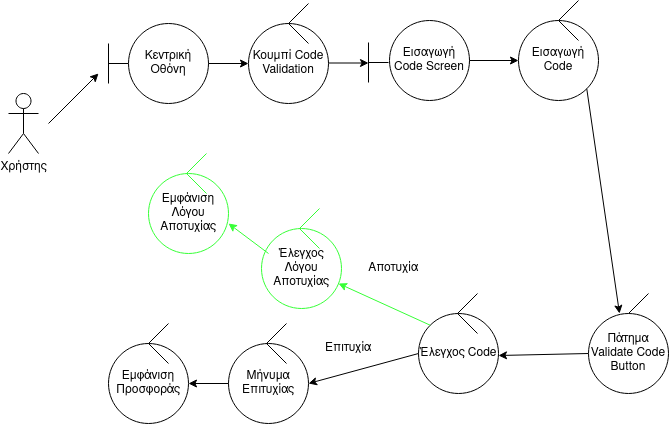

The diagram above was exported from draw.io. Its source (the exported page's mxGraphModel, read from the mxfile embedded in the PNG):
<mxGraphModel dx="1364" dy="793" grid="1" gridSize="10" guides="1" tooltips="1" connect="1" arrows="1" fold="1" page="1" pageScale="1" pageWidth="850" pageHeight="1100" math="0" shadow="0">
  <root>
    <mxCell id="0" />
    <mxCell id="1" parent="0" />
    <mxCell id="fk_i5qiKqpy0DmK9bZVW-65" value="Χρήστης" style="shape=umlActor;verticalLabelPosition=bottom;verticalAlign=top;html=1;outlineConnect=0;" parent="1" vertex="1">
      <mxGeometry x="40" y="550" width="30" height="60" as="geometry" />
    </mxCell>
    <mxCell id="fk_i5qiKqpy0DmK9bZVW-66" value="" style="endArrow=none;html=1;rounded=0;" parent="1" edge="1">
      <mxGeometry width="50" height="50" relative="1" as="geometry">
        <mxPoint x="140" y="520" as="sourcePoint" />
        <mxPoint x="160" y="520" as="targetPoint" />
      </mxGeometry>
    </mxCell>
    <mxCell id="fk_i5qiKqpy0DmK9bZVW-67" value="" style="endArrow=none;html=1;rounded=0;" parent="1" edge="1">
      <mxGeometry width="50" height="50" relative="1" as="geometry">
        <mxPoint x="140" y="540" as="sourcePoint" />
        <mxPoint x="140" y="500" as="targetPoint" />
      </mxGeometry>
    </mxCell>
    <mxCell id="fk_i5qiKqpy0DmK9bZVW-68" value="" style="endArrow=classic;html=1;rounded=0;" parent="1" edge="1">
      <mxGeometry width="50" height="50" relative="1" as="geometry">
        <mxPoint x="80" y="580" as="sourcePoint" />
        <mxPoint x="130" y="530" as="targetPoint" />
      </mxGeometry>
    </mxCell>
    <mxCell id="fk_i5qiKqpy0DmK9bZVW-69" value="Κεντρική Οθόνη" style="ellipse;whiteSpace=wrap;html=1;aspect=fixed;" parent="1" vertex="1">
      <mxGeometry x="160" y="480" width="80" height="80" as="geometry" />
    </mxCell>
    <mxCell id="fk_i5qiKqpy0DmK9bZVW-74" value="Κουμπί Code Validation" style="ellipse;whiteSpace=wrap;html=1;aspect=fixed;" parent="1" vertex="1">
      <mxGeometry x="280" y="480" width="80" height="80" as="geometry" />
    </mxCell>
    <mxCell id="fk_i5qiKqpy0DmK9bZVW-75" value="" style="endArrow=none;html=1;rounded=0;" parent="1" edge="1">
      <mxGeometry width="50" height="50" relative="1" as="geometry">
        <mxPoint x="320" y="480" as="sourcePoint" />
        <mxPoint x="340" y="460" as="targetPoint" />
      </mxGeometry>
    </mxCell>
    <mxCell id="fk_i5qiKqpy0DmK9bZVW-76" value="" style="endArrow=none;html=1;rounded=0;" parent="1" edge="1">
      <mxGeometry width="50" height="50" relative="1" as="geometry">
        <mxPoint x="320" y="480" as="sourcePoint" />
        <mxPoint x="340" y="500" as="targetPoint" />
      </mxGeometry>
    </mxCell>
    <mxCell id="fk_i5qiKqpy0DmK9bZVW-81" value="" style="endArrow=classic;html=1;rounded=0;entryX=0;entryY=0.5;entryDx=0;entryDy=0;" parent="1" edge="1">
      <mxGeometry width="50" height="50" relative="1" as="geometry">
        <mxPoint x="360" y="519.5" as="sourcePoint" />
        <mxPoint x="400" y="519.5" as="targetPoint" />
      </mxGeometry>
    </mxCell>
    <mxCell id="fk_i5qiKqpy0DmK9bZVW-89" value="" style="endArrow=none;html=1;rounded=0;" parent="1" edge="1">
      <mxGeometry width="50" height="50" relative="1" as="geometry">
        <mxPoint x="400" y="539" as="sourcePoint" />
        <mxPoint x="400" y="499" as="targetPoint" />
      </mxGeometry>
    </mxCell>
    <mxCell id="fk_i5qiKqpy0DmK9bZVW-90" value="" style="endArrow=none;html=1;rounded=0;" parent="1" edge="1">
      <mxGeometry width="50" height="50" relative="1" as="geometry">
        <mxPoint x="400" y="519" as="sourcePoint" />
        <mxPoint x="420" y="519" as="targetPoint" />
      </mxGeometry>
    </mxCell>
    <mxCell id="fk_i5qiKqpy0DmK9bZVW-92" value="Εισαγωγή Code Screen" style="ellipse;whiteSpace=wrap;html=1;aspect=fixed;" parent="1" vertex="1">
      <mxGeometry x="421" y="477" width="80" height="80" as="geometry" />
    </mxCell>
    <mxCell id="fk_i5qiKqpy0DmK9bZVW-93" value="Εισαγωγή Code" style="ellipse;whiteSpace=wrap;html=1;aspect=fixed;" parent="1" vertex="1">
      <mxGeometry x="550" y="477" width="80" height="80" as="geometry" />
    </mxCell>
    <mxCell id="fk_i5qiKqpy0DmK9bZVW-94" value="" style="endArrow=none;html=1;rounded=0;" parent="1" edge="1">
      <mxGeometry width="50" height="50" relative="1" as="geometry">
        <mxPoint x="590" y="477" as="sourcePoint" />
        <mxPoint x="610" y="457" as="targetPoint" />
      </mxGeometry>
    </mxCell>
    <mxCell id="fk_i5qiKqpy0DmK9bZVW-95" value="" style="endArrow=none;html=1;rounded=0;" parent="1" edge="1">
      <mxGeometry width="50" height="50" relative="1" as="geometry">
        <mxPoint x="590" y="477" as="sourcePoint" />
        <mxPoint x="610" y="497" as="targetPoint" />
      </mxGeometry>
    </mxCell>
    <mxCell id="fk_i5qiKqpy0DmK9bZVW-96" value="" style="endArrow=classic;html=1;rounded=0;exitX=1;exitY=0.5;exitDx=0;exitDy=0;" parent="1" source="fk_i5qiKqpy0DmK9bZVW-92" edge="1" target="fk_i5qiKqpy0DmK9bZVW-93">
      <mxGeometry width="50" height="50" relative="1" as="geometry">
        <mxPoint x="641" y="690" as="sourcePoint" />
        <mxPoint x="720" y="650" as="targetPoint" />
      </mxGeometry>
    </mxCell>
    <mxCell id="fk_i5qiKqpy0DmK9bZVW-100" value="" style="endArrow=classic;html=1;rounded=0;exitX=1;exitY=1;exitDx=0;exitDy=0;entryX=0.5;entryY=0;entryDx=0;entryDy=0;" parent="1" source="fk_i5qiKqpy0DmK9bZVW-93" edge="1">
      <mxGeometry width="50" height="50" relative="1" as="geometry">
        <mxPoint x="400" y="600" as="sourcePoint" />
        <mxPoint x="651" y="770" as="targetPoint" />
      </mxGeometry>
    </mxCell>
    <mxCell id="o2wH3I3DCwhvxcVA_ge4-1" value="" style="endArrow=classic;html=1;rounded=0;exitX=1;exitY=0.5;exitDx=0;exitDy=0;entryX=0;entryY=0.5;entryDx=0;entryDy=0;" edge="1" parent="1" source="fk_i5qiKqpy0DmK9bZVW-69" target="fk_i5qiKqpy0DmK9bZVW-74">
      <mxGeometry width="50" height="50" relative="1" as="geometry">
        <mxPoint x="300" y="630" as="sourcePoint" />
        <mxPoint x="620" y="710" as="targetPoint" />
      </mxGeometry>
    </mxCell>
    <mxCell id="o2wH3I3DCwhvxcVA_ge4-8" value="" style="endArrow=classic;html=1;rounded=0;entryX=1;entryY=0.5;entryDx=0;entryDy=0;exitX=0;exitY=0.5;exitDx=0;exitDy=0;" edge="1" parent="1" source="o2wH3I3DCwhvxcVA_ge4-41">
      <mxGeometry width="50" height="50" relative="1" as="geometry">
        <mxPoint x="590" y="812" as="sourcePoint" />
        <mxPoint x="530" y="812" as="targetPoint" />
      </mxGeometry>
    </mxCell>
    <mxCell id="o2wH3I3DCwhvxcVA_ge4-9" value="Έλεγχος Code" style="ellipse;whiteSpace=wrap;html=1;aspect=fixed;" vertex="1" parent="1">
      <mxGeometry x="450" y="770" width="80" height="80" as="geometry" />
    </mxCell>
    <mxCell id="o2wH3I3DCwhvxcVA_ge4-10" value="" style="endArrow=none;html=1;rounded=0;" edge="1" parent="1">
      <mxGeometry width="50" height="50" relative="1" as="geometry">
        <mxPoint x="489" y="770" as="sourcePoint" />
        <mxPoint x="509" y="790" as="targetPoint" />
      </mxGeometry>
    </mxCell>
    <mxCell id="o2wH3I3DCwhvxcVA_ge4-11" value="" style="endArrow=none;html=1;rounded=0;" edge="1" parent="1">
      <mxGeometry width="50" height="50" relative="1" as="geometry">
        <mxPoint x="489" y="770" as="sourcePoint" />
        <mxPoint x="509" y="750" as="targetPoint" />
      </mxGeometry>
    </mxCell>
    <mxCell id="o2wH3I3DCwhvxcVA_ge4-13" value="Μήνυμα Επιτυχίας" style="ellipse;whiteSpace=wrap;html=1;aspect=fixed;" vertex="1" parent="1">
      <mxGeometry x="260" y="800" width="80" height="80" as="geometry" />
    </mxCell>
    <mxCell id="o2wH3I3DCwhvxcVA_ge4-16" value="" style="endArrow=classic;html=1;rounded=0;entryX=1;entryY=0.5;entryDx=0;entryDy=0;exitX=0;exitY=0.5;exitDx=0;exitDy=0;" edge="1" target="o2wH3I3DCwhvxcVA_ge4-13" parent="1" source="o2wH3I3DCwhvxcVA_ge4-9">
      <mxGeometry width="50" height="50" relative="1" as="geometry">
        <mxPoint x="290" y="850" as="sourcePoint" />
        <mxPoint x="380" y="862" as="targetPoint" />
      </mxGeometry>
    </mxCell>
    <mxCell id="o2wH3I3DCwhvxcVA_ge4-17" value="Επιτυχία" style="text;html=1;strokeColor=none;fillColor=none;align=center;verticalAlign=middle;whiteSpace=wrap;rounded=0;" vertex="1" parent="1">
      <mxGeometry x="350" y="790" width="60" height="30" as="geometry" />
    </mxCell>
    <mxCell id="o2wH3I3DCwhvxcVA_ge4-20" value="Εμφάνιση Προσφοράς" style="ellipse;whiteSpace=wrap;html=1;aspect=fixed;" vertex="1" parent="1">
      <mxGeometry x="140" y="800" width="80" height="80" as="geometry" />
    </mxCell>
    <mxCell id="o2wH3I3DCwhvxcVA_ge4-21" value="" style="endArrow=none;html=1;rounded=0;" edge="1" parent="1">
      <mxGeometry width="50" height="50" relative="1" as="geometry">
        <mxPoint x="180" y="800" as="sourcePoint" />
        <mxPoint x="200" y="820" as="targetPoint" />
      </mxGeometry>
    </mxCell>
    <mxCell id="o2wH3I3DCwhvxcVA_ge4-22" value="" style="endArrow=none;html=1;rounded=0;" edge="1" parent="1">
      <mxGeometry width="50" height="50" relative="1" as="geometry">
        <mxPoint x="180" y="800" as="sourcePoint" />
        <mxPoint x="200" y="780" as="targetPoint" />
      </mxGeometry>
    </mxCell>
    <mxCell id="o2wH3I3DCwhvxcVA_ge4-23" value="" style="endArrow=classic;html=1;rounded=0;exitX=0;exitY=0.5;exitDx=0;exitDy=0;" edge="1" parent="1" source="o2wH3I3DCwhvxcVA_ge4-13">
      <mxGeometry width="50" height="50" relative="1" as="geometry">
        <mxPoint x="190" y="940" as="sourcePoint" />
        <mxPoint x="220" y="840" as="targetPoint" />
      </mxGeometry>
    </mxCell>
    <mxCell id="o2wH3I3DCwhvxcVA_ge4-28" value="" style="endArrow=classic;html=1;rounded=0;exitX=0;exitY=0;exitDx=0;exitDy=0;strokeColor=#36FF36;" edge="1" parent="1" source="o2wH3I3DCwhvxcVA_ge4-9">
      <mxGeometry width="50" height="50" relative="1" as="geometry">
        <mxPoint x="350" y="820" as="sourcePoint" />
        <mxPoint x="370" y="740" as="targetPoint" />
      </mxGeometry>
    </mxCell>
    <mxCell id="o2wH3I3DCwhvxcVA_ge4-34" value="Αποτυχία" style="text;html=1;strokeColor=none;fillColor=none;align=center;verticalAlign=middle;whiteSpace=wrap;rounded=0;" vertex="1" parent="1">
      <mxGeometry x="395" y="710" width="60" height="30" as="geometry" />
    </mxCell>
    <mxCell id="o2wH3I3DCwhvxcVA_ge4-39" value="" style="endArrow=none;html=1;rounded=0;" edge="1" parent="1">
      <mxGeometry width="50" height="50" relative="1" as="geometry">
        <mxPoint x="660" y="770" as="sourcePoint" />
        <mxPoint x="680" y="750" as="targetPoint" />
      </mxGeometry>
    </mxCell>
    <mxCell id="o2wH3I3DCwhvxcVA_ge4-40" value="" style="endArrow=none;html=1;rounded=0;" edge="1" parent="1">
      <mxGeometry width="50" height="50" relative="1" as="geometry">
        <mxPoint x="660" y="770" as="sourcePoint" />
        <mxPoint x="680" y="790" as="targetPoint" />
      </mxGeometry>
    </mxCell>
    <mxCell id="o2wH3I3DCwhvxcVA_ge4-41" value="Πάτημα Validate Code Button" style="ellipse;whiteSpace=wrap;html=1;aspect=fixed;" vertex="1" parent="1">
      <mxGeometry x="620" y="770" width="80" height="80" as="geometry" />
    </mxCell>
    <mxCell id="o2wH3I3DCwhvxcVA_ge4-42" value="" style="endArrow=none;html=1;rounded=0;" edge="1" parent="1">
      <mxGeometry width="50" height="50" relative="1" as="geometry">
        <mxPoint x="298" y="800" as="sourcePoint" />
        <mxPoint x="318" y="820" as="targetPoint" />
      </mxGeometry>
    </mxCell>
    <mxCell id="o2wH3I3DCwhvxcVA_ge4-43" value="" style="endArrow=none;html=1;rounded=0;" edge="1" parent="1">
      <mxGeometry width="50" height="50" relative="1" as="geometry">
        <mxPoint x="298" y="800" as="sourcePoint" />
        <mxPoint x="318" y="780" as="targetPoint" />
      </mxGeometry>
    </mxCell>
    <mxCell id="o2wH3I3DCwhvxcVA_ge4-44" value="Έλεγχος Λόγου Αποτυχίας" style="ellipse;whiteSpace=wrap;html=1;aspect=fixed;strokeColor=#36FF36;" vertex="1" parent="1">
      <mxGeometry x="293" y="685" width="80" height="80" as="geometry" />
    </mxCell>
    <mxCell id="o2wH3I3DCwhvxcVA_ge4-45" value="" style="endArrow=none;html=1;rounded=0;strokeColor=#36FF36;" edge="1" parent="1">
      <mxGeometry width="50" height="50" relative="1" as="geometry">
        <mxPoint x="331" y="685" as="sourcePoint" />
        <mxPoint x="351" y="705" as="targetPoint" />
      </mxGeometry>
    </mxCell>
    <mxCell id="o2wH3I3DCwhvxcVA_ge4-46" value="" style="endArrow=none;html=1;rounded=0;strokeColor=#36FF36;" edge="1" parent="1">
      <mxGeometry width="50" height="50" relative="1" as="geometry">
        <mxPoint x="331" y="685" as="sourcePoint" />
        <mxPoint x="351" y="665" as="targetPoint" />
      </mxGeometry>
    </mxCell>
    <mxCell id="o2wH3I3DCwhvxcVA_ge4-51" value="Εμφάνιση Λόγου Αποτυχίας" style="ellipse;whiteSpace=wrap;html=1;aspect=fixed;strokeColor=#36FF36;" vertex="1" parent="1">
      <mxGeometry x="180" y="630" width="80" height="80" as="geometry" />
    </mxCell>
    <mxCell id="o2wH3I3DCwhvxcVA_ge4-52" value="" style="endArrow=none;html=1;rounded=0;strokeColor=#36FF36;" edge="1" parent="1">
      <mxGeometry width="50" height="50" relative="1" as="geometry">
        <mxPoint x="218" y="630" as="sourcePoint" />
        <mxPoint x="238" y="650" as="targetPoint" />
      </mxGeometry>
    </mxCell>
    <mxCell id="o2wH3I3DCwhvxcVA_ge4-53" value="" style="endArrow=none;html=1;rounded=0;strokeColor=#36FF36;" edge="1" parent="1">
      <mxGeometry width="50" height="50" relative="1" as="geometry">
        <mxPoint x="218" y="630" as="sourcePoint" />
        <mxPoint x="238" y="610" as="targetPoint" />
      </mxGeometry>
    </mxCell>
    <mxCell id="o2wH3I3DCwhvxcVA_ge4-54" value="" style="endArrow=classic;html=1;rounded=0;strokeColor=#36FF36;" edge="1" parent="1">
      <mxGeometry width="50" height="50" relative="1" as="geometry">
        <mxPoint x="300" y="710" as="sourcePoint" />
        <mxPoint x="260" y="680" as="targetPoint" />
      </mxGeometry>
    </mxCell>
  </root>
</mxGraphModel>